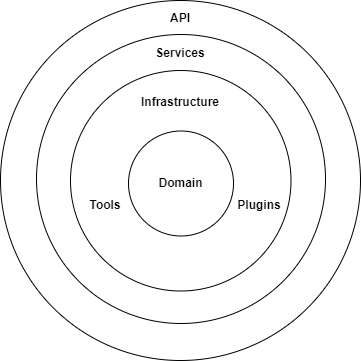

The diagram above was exported from draw.io. Its source (the exported page's mxGraphModel, read from the mxfile embedded in the PNG):
<mxGraphModel dx="607" dy="844" grid="1" gridSize="10" guides="1" tooltips="1" connect="1" arrows="1" fold="1" page="1" pageScale="1" pageWidth="827" pageHeight="1169" math="0" shadow="0">
  <root>
    <mxCell id="0" />
    <mxCell id="1" parent="0" />
    <mxCell id="GXCdf-aS8iTpQLBHvViK-1" value="" style="ellipse;whiteSpace=wrap;html=1;aspect=fixed;" vertex="1" parent="1">
      <mxGeometry x="840" y="10" width="360" height="360" as="geometry" />
    </mxCell>
    <mxCell id="GXCdf-aS8iTpQLBHvViK-2" value="" style="ellipse;whiteSpace=wrap;html=1;aspect=fixed;" vertex="1" parent="1">
      <mxGeometry x="876" y="44" width="289" height="289" as="geometry" />
    </mxCell>
    <mxCell id="GXCdf-aS8iTpQLBHvViK-3" value="API" style="text;html=1;align=center;verticalAlign=middle;whiteSpace=wrap;rounded=0;fontStyle=1" vertex="1" parent="1">
      <mxGeometry x="990" y="13" width="60" height="30" as="geometry" />
    </mxCell>
    <mxCell id="GXCdf-aS8iTpQLBHvViK-4" value="Services" style="text;html=1;align=center;verticalAlign=middle;whiteSpace=wrap;rounded=0;fontStyle=1" vertex="1" parent="1">
      <mxGeometry x="990" y="48" width="60" height="30" as="geometry" />
    </mxCell>
    <mxCell id="GXCdf-aS8iTpQLBHvViK-5" value="" style="ellipse;whiteSpace=wrap;html=1;aspect=fixed;" vertex="1" parent="1">
      <mxGeometry x="910" y="80" width="220.5" height="220.5" as="geometry" />
    </mxCell>
    <mxCell id="GXCdf-aS8iTpQLBHvViK-6" value="Domain" style="ellipse;whiteSpace=wrap;html=1;aspect=fixed;fontStyle=1" vertex="1" parent="1">
      <mxGeometry x="968" y="140.5" width="105" height="105" as="geometry" />
    </mxCell>
    <mxCell id="GXCdf-aS8iTpQLBHvViK-7" value="Infrastructure" style="text;html=1;align=center;verticalAlign=middle;whiteSpace=wrap;rounded=0;fontStyle=1" vertex="1" parent="1">
      <mxGeometry x="990" y="97" width="60" height="30" as="geometry" />
    </mxCell>
    <mxCell id="GXCdf-aS8iTpQLBHvViK-8" value="Tools" style="text;html=1;align=center;verticalAlign=middle;whiteSpace=wrap;rounded=0;fontStyle=1" vertex="1" parent="1">
      <mxGeometry x="915" y="200" width="60" height="30" as="geometry" />
    </mxCell>
    <mxCell id="GXCdf-aS8iTpQLBHvViK-9" value="Plugins" style="text;html=1;align=center;verticalAlign=middle;whiteSpace=wrap;rounded=0;fontStyle=1" vertex="1" parent="1">
      <mxGeometry x="1068.5" y="200" width="60" height="30" as="geometry" />
    </mxCell>
  </root>
</mxGraphModel>